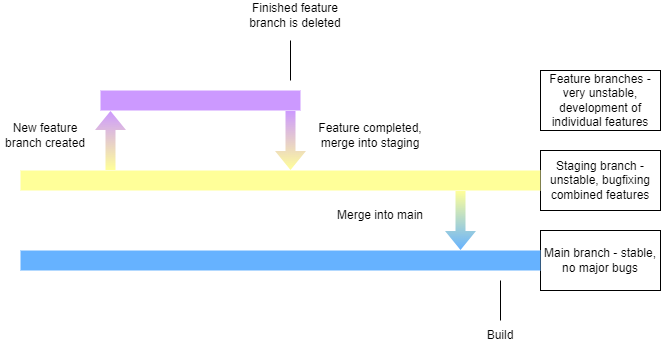

The diagram above was exported from draw.io. Its source (the exported page's mxGraphModel, read from the mxfile embedded in the PNG):
<mxGraphModel dx="1422" dy="762" grid="1" gridSize="10" guides="1" tooltips="1" connect="1" arrows="1" fold="1" page="1" pageScale="1" pageWidth="827" pageHeight="1169" math="0" shadow="0">
  <root>
    <mxCell id="0" />
    <mxCell id="1" parent="0" />
    <mxCell id="R7uSkI_hQOHpzbhw1mW9-1" value="Main branch - stable, no major bugs" style="rounded=0;whiteSpace=wrap;html=1;" vertex="1" parent="1">
      <mxGeometry x="560" y="390" width="120" height="60" as="geometry" />
    </mxCell>
    <mxCell id="R7uSkI_hQOHpzbhw1mW9-2" value="Staging branch - unstable, bugfixing combined features" style="rounded=0;whiteSpace=wrap;html=1;" vertex="1" parent="1">
      <mxGeometry x="560" y="310" width="120" height="60" as="geometry" />
    </mxCell>
    <mxCell id="R7uSkI_hQOHpzbhw1mW9-3" value="Feature branches - very unstable, development of individual features" style="rounded=0;whiteSpace=wrap;html=1;" vertex="1" parent="1">
      <mxGeometry x="560" y="230" width="120" height="60" as="geometry" />
    </mxCell>
    <mxCell id="R7uSkI_hQOHpzbhw1mW9-4" value="" style="rounded=0;whiteSpace=wrap;html=1;strokeColor=none;fillColor=#66B2FF;" vertex="1" parent="1">
      <mxGeometry x="40" y="410" width="520" height="20" as="geometry" />
    </mxCell>
    <mxCell id="R7uSkI_hQOHpzbhw1mW9-5" value="" style="rounded=0;whiteSpace=wrap;html=1;strokeColor=none;fillColor=#FFFF99;" vertex="1" parent="1">
      <mxGeometry x="40" y="330" width="520" height="20" as="geometry" />
    </mxCell>
    <mxCell id="R7uSkI_hQOHpzbhw1mW9-6" value="" style="shape=flexArrow;endArrow=classic;html=1;rounded=0;fillColor=#FFFF99;gradientColor=#66B2FF;strokeColor=none;" edge="1" parent="1">
      <mxGeometry width="50" height="50" relative="1" as="geometry">
        <mxPoint x="480" y="350" as="sourcePoint" />
        <mxPoint x="480" y="410" as="targetPoint" />
      </mxGeometry>
    </mxCell>
    <mxCell id="R7uSkI_hQOHpzbhw1mW9-8" value="" style="endArrow=none;html=1;rounded=0;fillColor=#FFFF99;gradientColor=#66B2FF;" edge="1" parent="1" target="R7uSkI_hQOHpzbhw1mW9-9">
      <mxGeometry width="50" height="50" relative="1" as="geometry">
        <mxPoint x="520" y="440" as="sourcePoint" />
        <mxPoint x="520" y="440" as="targetPoint" />
      </mxGeometry>
    </mxCell>
    <mxCell id="R7uSkI_hQOHpzbhw1mW9-9" value="Build" style="text;html=1;strokeColor=none;fillColor=none;align=center;verticalAlign=middle;whiteSpace=wrap;rounded=0;" vertex="1" parent="1">
      <mxGeometry x="490" y="480" width="60" height="30" as="geometry" />
    </mxCell>
    <mxCell id="R7uSkI_hQOHpzbhw1mW9-10" value="" style="rounded=0;whiteSpace=wrap;html=1;strokeColor=none;fillColor=#CC99FF;" vertex="1" parent="1">
      <mxGeometry x="120" y="250" width="200" height="20" as="geometry" />
    </mxCell>
    <mxCell id="R7uSkI_hQOHpzbhw1mW9-13" value="Merge into main" style="text;html=1;strokeColor=none;fillColor=none;align=center;verticalAlign=middle;whiteSpace=wrap;rounded=0;" vertex="1" parent="1">
      <mxGeometry x="350" y="360" width="100" height="30" as="geometry" />
    </mxCell>
    <mxCell id="R7uSkI_hQOHpzbhw1mW9-14" value="New feature branch created" style="text;html=1;strokeColor=none;fillColor=none;align=center;verticalAlign=middle;whiteSpace=wrap;rounded=0;" vertex="1" parent="1">
      <mxGeometry x="20" y="270" width="90" height="50" as="geometry" />
    </mxCell>
    <mxCell id="R7uSkI_hQOHpzbhw1mW9-16" value="" style="shape=flexArrow;endArrow=classic;html=1;rounded=0;fillColor=#FFFF99;gradientColor=#CC99FF;strokeColor=none;gradientDirection=north;" edge="1" parent="1">
      <mxGeometry width="50" height="50" relative="1" as="geometry">
        <mxPoint x="130" y="330" as="sourcePoint" />
        <mxPoint x="130" y="270" as="targetPoint" />
      </mxGeometry>
    </mxCell>
    <mxCell id="R7uSkI_hQOHpzbhw1mW9-18" value="" style="shape=flexArrow;endArrow=classic;html=1;rounded=0;fillColor=#FFFF99;gradientColor=#CC99FF;strokeColor=none;gradientDirection=north;" edge="1" parent="1">
      <mxGeometry width="50" height="50" relative="1" as="geometry">
        <mxPoint x="310" y="270" as="sourcePoint" />
        <mxPoint x="310" y="330" as="targetPoint" />
      </mxGeometry>
    </mxCell>
    <mxCell id="R7uSkI_hQOHpzbhw1mW9-19" value="Feature completed, merge into staging" style="text;html=1;strokeColor=none;fillColor=none;align=center;verticalAlign=middle;whiteSpace=wrap;rounded=0;" vertex="1" parent="1">
      <mxGeometry x="330" y="270" width="120" height="50" as="geometry" />
    </mxCell>
    <mxCell id="R7uSkI_hQOHpzbhw1mW9-21" value="" style="endArrow=none;html=1;rounded=0;fillColor=#CC99FF;gradientColor=#CC99FF;gradientDirection=north;" edge="1" parent="1">
      <mxGeometry width="50" height="50" relative="1" as="geometry">
        <mxPoint x="310" y="240" as="sourcePoint" />
        <mxPoint x="310" y="200" as="targetPoint" />
      </mxGeometry>
    </mxCell>
    <mxCell id="R7uSkI_hQOHpzbhw1mW9-22" value="Finished feature branch is deleted" style="text;html=1;strokeColor=none;fillColor=none;align=center;verticalAlign=middle;whiteSpace=wrap;rounded=0;" vertex="1" parent="1">
      <mxGeometry x="260" y="160" width="110" height="30" as="geometry" />
    </mxCell>
  </root>
</mxGraphModel>